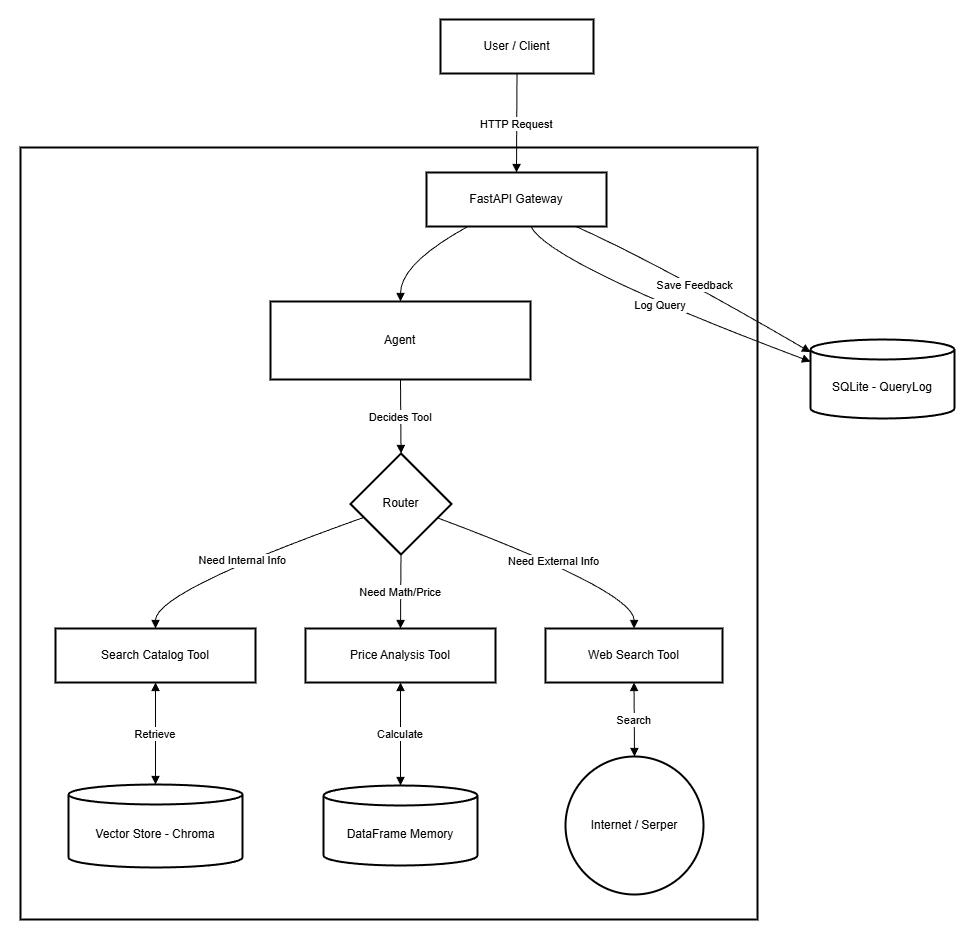

The diagram above was exported from draw.io. Its source (the exported page's mxGraphModel, read from the mxfile embedded in the PNG):
<mxGraphModel dx="2026" dy="1114" grid="1" gridSize="10" guides="1" tooltips="1" connect="1" arrows="1" fold="1" page="1" pageScale="1" pageWidth="850" pageHeight="1100" math="0" shadow="0">
  <root>
    <mxCell id="0" />
    <mxCell id="1" parent="0" />
    <mxCell id="PzCap8eKSoHFKT2oIAzK-5" parent="1" style="whiteSpace=wrap;strokeWidth=2;" value="" vertex="1">
      <mxGeometry height="772" width="737" x="20" y="198" as="geometry" />
    </mxCell>
    <mxCell id="PzCap8eKSoHFKT2oIAzK-6" parent="1" style="whiteSpace=wrap;strokeWidth=2;" value="User / Client" vertex="1">
      <mxGeometry height="54" width="153" x="440" y="70" as="geometry" />
    </mxCell>
    <mxCell id="PzCap8eKSoHFKT2oIAzK-7" parent="1" style="whiteSpace=wrap;strokeWidth=2;" value="FastAPI Gateway" vertex="1">
      <mxGeometry height="54" width="180" x="426" y="223" as="geometry" />
    </mxCell>
    <mxCell id="PzCap8eKSoHFKT2oIAzK-8" parent="1" style="whiteSpace=wrap;strokeWidth=2;" value=" Agent " vertex="1">
      <mxGeometry height="78" width="260" x="270" y="352" as="geometry" />
    </mxCell>
    <mxCell id="PzCap8eKSoHFKT2oIAzK-9" parent="1" style="rhombus;strokeWidth=2;whiteSpace=wrap;" value="Router" vertex="1">
      <mxGeometry height="101" width="101" x="350" y="504" as="geometry" />
    </mxCell>
    <mxCell id="PzCap8eKSoHFKT2oIAzK-10" parent="1" style="whiteSpace=wrap;strokeWidth=2;" value="Search Catalog Tool" vertex="1">
      <mxGeometry height="54" width="200" x="55" y="679" as="geometry" />
    </mxCell>
    <mxCell id="PzCap8eKSoHFKT2oIAzK-11" parent="1" style="whiteSpace=wrap;strokeWidth=2;" value="Price Analysis Tool" vertex="1">
      <mxGeometry height="54" width="190" x="305" y="679" as="geometry" />
    </mxCell>
    <mxCell id="PzCap8eKSoHFKT2oIAzK-12" parent="1" style="whiteSpace=wrap;strokeWidth=2;" value="Web Search Tool" vertex="1">
      <mxGeometry height="54" width="177" x="545" y="679" as="geometry" />
    </mxCell>
    <mxCell id="PzCap8eKSoHFKT2oIAzK-13" parent="1" style="shape=cylinder3;boundedLbl=1;backgroundOutline=1;size=10;strokeWidth=2;whiteSpace=wrap;" value="Vector Store - Chroma" vertex="1">
      <mxGeometry height="83" width="174" x="68" y="835" as="geometry" />
    </mxCell>
    <mxCell id="PzCap8eKSoHFKT2oIAzK-14" parent="1" style="shape=cylinder3;boundedLbl=1;backgroundOutline=1;size=10;strokeWidth=2;whiteSpace=wrap;" value="DataFrame Memory" vertex="1">
      <mxGeometry height="80" width="154" x="323" y="836" as="geometry" />
    </mxCell>
    <mxCell id="PzCap8eKSoHFKT2oIAzK-15" parent="1" style="ellipse;aspect=fixed;strokeWidth=2;whiteSpace=wrap;" value="Internet / Serper" vertex="1">
      <mxGeometry height="138" width="138" x="565" y="807" as="geometry" />
    </mxCell>
    <mxCell id="PzCap8eKSoHFKT2oIAzK-16" parent="1" style="shape=cylinder3;boundedLbl=1;backgroundOutline=1;size=10;strokeWidth=2;whiteSpace=wrap;" value="SQLite - QueryLog" vertex="1">
      <mxGeometry height="79" width="144" x="810" y="390" as="geometry" />
    </mxCell>
    <mxCell id="PzCap8eKSoHFKT2oIAzK-17" edge="1" parent="1" source="PzCap8eKSoHFKT2oIAzK-6" style="curved=1;startArrow=none;endArrow=block;exitX=0.5;exitY=1;entryX=0.5;entryY=0;rounded=0;" target="PzCap8eKSoHFKT2oIAzK-7" value="HTTP Request">
      <mxGeometry relative="1" as="geometry">
        <Array as="points" />
      </mxGeometry>
    </mxCell>
    <mxCell id="PzCap8eKSoHFKT2oIAzK-18" edge="1" parent="1" source="PzCap8eKSoHFKT2oIAzK-7" style="curved=1;startArrow=none;endArrow=block;exitX=0.23;exitY=1;entryX=0.5;entryY=-0.01;rounded=0;" target="PzCap8eKSoHFKT2oIAzK-8" value="">
      <mxGeometry relative="1" as="geometry">
        <Array as="points">
          <mxPoint x="400" y="314" />
        </Array>
      </mxGeometry>
    </mxCell>
    <mxCell id="PzCap8eKSoHFKT2oIAzK-19" edge="1" parent="1" source="PzCap8eKSoHFKT2oIAzK-8" style="curved=1;startArrow=none;endArrow=block;exitX=0.5;exitY=0.99;entryX=0.5;entryY=0;rounded=0;" target="PzCap8eKSoHFKT2oIAzK-9" value="Decides Tool">
      <mxGeometry relative="1" as="geometry">
        <Array as="points" />
      </mxGeometry>
    </mxCell>
    <mxCell id="PzCap8eKSoHFKT2oIAzK-20" edge="1" parent="1" source="PzCap8eKSoHFKT2oIAzK-9" style="curved=1;startArrow=none;endArrow=block;exitX=0;exitY=0.68;entryX=0.5;entryY=0.01;rounded=0;" target="PzCap8eKSoHFKT2oIAzK-10" value="Need Internal Info">
      <mxGeometry relative="1" as="geometry">
        <Array as="points">
          <mxPoint x="155" y="642" />
        </Array>
      </mxGeometry>
    </mxCell>
    <mxCell id="PzCap8eKSoHFKT2oIAzK-21" edge="1" parent="1" source="PzCap8eKSoHFKT2oIAzK-9" style="curved=1;startArrow=none;endArrow=block;exitX=0.5;exitY=1;entryX=0.5;entryY=0.01;rounded=0;" target="PzCap8eKSoHFKT2oIAzK-11" value="Need Math/Price">
      <mxGeometry relative="1" as="geometry">
        <Array as="points" />
      </mxGeometry>
    </mxCell>
    <mxCell id="PzCap8eKSoHFKT2oIAzK-22" edge="1" parent="1" source="PzCap8eKSoHFKT2oIAzK-9" style="curved=1;startArrow=none;endArrow=block;exitX=1;exitY=0.69;entryX=0.5;entryY=0.01;rounded=0;" target="PzCap8eKSoHFKT2oIAzK-12" value="Need External Info">
      <mxGeometry relative="1" as="geometry">
        <Array as="points">
          <mxPoint x="634" y="642" />
        </Array>
      </mxGeometry>
    </mxCell>
    <mxCell id="PzCap8eKSoHFKT2oIAzK-23" edge="1" parent="1" source="PzCap8eKSoHFKT2oIAzK-10" style="curved=1;startArrow=block;endArrow=block;exitX=0.5;exitY=1.01;entryX=0.5;entryY=0;rounded=0;" target="PzCap8eKSoHFKT2oIAzK-13" value="Retrieve">
      <mxGeometry relative="1" as="geometry">
        <Array as="points" />
      </mxGeometry>
    </mxCell>
    <mxCell id="PzCap8eKSoHFKT2oIAzK-24" edge="1" parent="1" source="PzCap8eKSoHFKT2oIAzK-11" style="curved=1;startArrow=block;endArrow=block;exitX=0.5;exitY=1.01;entryX=0.5;entryY=0;rounded=0;" target="PzCap8eKSoHFKT2oIAzK-14" value="Calculate">
      <mxGeometry relative="1" as="geometry">
        <Array as="points" />
      </mxGeometry>
    </mxCell>
    <mxCell id="PzCap8eKSoHFKT2oIAzK-25" edge="1" parent="1" source="PzCap8eKSoHFKT2oIAzK-12" style="curved=1;startArrow=block;endArrow=block;exitX=0.5;exitY=1.01;entryX=0.5;entryY=0;rounded=0;" target="PzCap8eKSoHFKT2oIAzK-15" value="Search">
      <mxGeometry relative="1" as="geometry">
        <Array as="points" />
      </mxGeometry>
    </mxCell>
    <mxCell id="PzCap8eKSoHFKT2oIAzK-26" edge="1" parent="1" source="PzCap8eKSoHFKT2oIAzK-7" style="curved=1;startArrow=none;endArrow=block;exitX=0.58;exitY=1;entryX=0;entryY=0.28;rounded=0;" target="PzCap8eKSoHFKT2oIAzK-16" value="Log Query">
      <mxGeometry relative="1" as="geometry">
        <Array as="points">
          <mxPoint x="549" y="314" />
        </Array>
      </mxGeometry>
    </mxCell>
    <mxCell id="PzCap8eKSoHFKT2oIAzK-27" edge="1" parent="1" source="PzCap8eKSoHFKT2oIAzK-7" style="curved=1;startArrow=none;endArrow=block;exitX=0.83;exitY=1;entryX=0;entryY=0.16;rounded=0;" target="PzCap8eKSoHFKT2oIAzK-16" value="Save Feedback">
      <mxGeometry relative="1" as="geometry">
        <Array as="points">
          <mxPoint x="658" y="314" />
        </Array>
      </mxGeometry>
    </mxCell>
  </root>
</mxGraphModel>